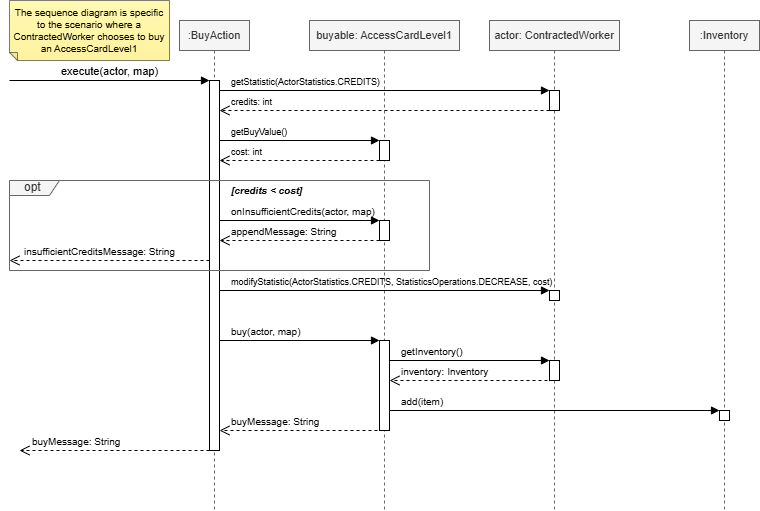

The diagram above was exported from draw.io. Its source (the exported page's mxGraphModel, read from the mxfile embedded in the PNG):
<mxGraphModel dx="821" dy="642" grid="1" gridSize="10" guides="1" tooltips="1" connect="1" arrows="1" fold="1" page="1" pageScale="1" pageWidth="850" pageHeight="1100" math="0" shadow="0">
  <root>
    <mxCell id="0" />
    <mxCell id="1" parent="0" />
    <mxCell id="HEzyUHM1Be7mMjJVDQig-2" parent="1" style="shape=note;whiteSpace=wrap;html=1;backgroundOutline=1;autosizeText=1;fontColor=#000000;darkOpacity=0.05;fillColor=#FFF9B2;strokeColor=default;fillStyle=solid;fontSize=10;direction=west;gradientDirection=north;gradientColor=#FFF2A1;shadow=0;size=8;pointerEvents=1;strokeWidth=0.5;align=center;" value="The sequence diagram is specific to the scenario where a ContractedWorker chooses to buy an AccessCardLevel1" vertex="1">
      <mxGeometry height="60" width="160" x="30" y="130" as="geometry" />
    </mxCell>
    <mxCell id="9Su4J6IWZneScLSmyCjQ-2" parent="1" style="shape=umlLifeline;perimeter=lifelinePerimeter;whiteSpace=wrap;html=1;container=1;dropTarget=0;collapsible=0;recursiveResize=0;outlineConnect=0;portConstraint=eastwest;newEdgeStyle={&quot;curved&quot;:0,&quot;rounded&quot;:0};size=30;fillColor=#f5f5f5;fontColor=#333333;strokeColor=#666666;" value="&lt;font style=&quot;font-size: 11px;&quot;&gt;:BuyAction&lt;/font&gt;" vertex="1">
      <mxGeometry height="490" width="70" x="200" y="150" as="geometry" />
    </mxCell>
    <mxCell id="9Su4J6IWZneScLSmyCjQ-3" parent="9Su4J6IWZneScLSmyCjQ-2" style="html=1;points=[[0,0,0,0,5],[0,1,0,0,-5],[1,0,0,0,5],[1,1,0,0,-5]];perimeter=orthogonalPerimeter;outlineConnect=0;targetShapes=umlLifeline;portConstraint=eastwest;newEdgeStyle={&quot;curved&quot;:0,&quot;rounded&quot;:0};" value="" vertex="1">
      <mxGeometry height="370" width="10" x="30" y="60" as="geometry" />
    </mxCell>
    <mxCell id="9Su4J6IWZneScLSmyCjQ-4" edge="1" parent="1" style="html=1;verticalAlign=bottom;endArrow=block;curved=0;rounded=0;" target="9Su4J6IWZneScLSmyCjQ-3" value="execute(actor, map)">
      <mxGeometry relative="1" width="80" as="geometry">
        <mxPoint x="30" y="210" as="sourcePoint" />
        <mxPoint x="230" y="210" as="targetPoint" />
      </mxGeometry>
    </mxCell>
    <mxCell id="9Su4J6IWZneScLSmyCjQ-6" parent="1" style="shape=umlLifeline;perimeter=lifelinePerimeter;whiteSpace=wrap;html=1;container=1;dropTarget=0;collapsible=0;recursiveResize=0;outlineConnect=0;portConstraint=eastwest;newEdgeStyle={&quot;curved&quot;:0,&quot;rounded&quot;:0};size=30;fillColor=#f5f5f5;fontColor=#333333;strokeColor=#666666;fillStyle=auto;" value="&lt;font style=&quot;font-size: 11px;&quot;&gt;buyable: AccessCardLevel1&lt;/font&gt;" vertex="1">
      <mxGeometry height="490" width="150" x="330" y="150" as="geometry" />
    </mxCell>
    <mxCell id="9Su4J6IWZneScLSmyCjQ-7" parent="9Su4J6IWZneScLSmyCjQ-6" style="html=1;points=[[0,0,0,0,5],[0,1,0,0,-5],[1,0,0,0,5],[1,1,0,0,-5]];perimeter=orthogonalPerimeter;outlineConnect=0;targetShapes=umlLifeline;portConstraint=eastwest;newEdgeStyle={&quot;curved&quot;:0,&quot;rounded&quot;:0};" value="" vertex="1">
      <mxGeometry height="20" width="10" x="70" y="120" as="geometry" />
    </mxCell>
    <mxCell id="9Su4J6IWZneScLSmyCjQ-28" parent="9Su4J6IWZneScLSmyCjQ-6" style="html=1;points=[[0,0,0,0,5],[0,1,0,0,-5],[1,0,0,0,5],[1,1,0,0,-5]];perimeter=orthogonalPerimeter;outlineConnect=0;targetShapes=umlLifeline;portConstraint=eastwest;newEdgeStyle={&quot;curved&quot;:0,&quot;rounded&quot;:0};" value="" vertex="1">
      <mxGeometry height="90" width="10" x="70" y="320" as="geometry" />
    </mxCell>
    <mxCell id="9Su4J6IWZneScLSmyCjQ-5" parent="1" style="shape=umlFrame;whiteSpace=wrap;html=1;pointerEvents=0;width=50;height=15;align=center;fillColor=#f5f5f5;fontColor=#333333;strokeColor=#666666;gradientColor=none;" value="opt&amp;nbsp;" vertex="1">
      <mxGeometry height="90" width="420" x="30" y="310" as="geometry" />
    </mxCell>
    <mxCell id="9Su4J6IWZneScLSmyCjQ-8" parent="1" style="text;html=1;whiteSpace=wrap;strokeColor=none;fillColor=none;align=left;verticalAlign=middle;rounded=0;fontSize=10;" value="&lt;span&gt;&lt;i&gt;&lt;b&gt;[credits &amp;lt; cost]&lt;/b&gt;&lt;/i&gt;&lt;/span&gt;" vertex="1">
      <mxGeometry height="20" width="340" x="250" y="310" as="geometry" />
    </mxCell>
    <mxCell id="9Su4J6IWZneScLSmyCjQ-9" edge="1" parent="1" style="html=1;verticalAlign=bottom;endArrow=block;curved=0;rounded=0;align=left;labelBackgroundColor=none;" target="9Su4J6IWZneScLSmyCjQ-22" value="&lt;font style=&quot;font-size: 10px;&quot;&gt;onInsufficientCredits(actor, map)&lt;/font&gt;">
      <mxGeometry relative="1" width="80" x="-0.8824" as="geometry">
        <mxPoint as="offset" />
        <mxPoint x="240" y="350" as="sourcePoint" />
        <mxPoint x="409.9999999999999" y="350" as="targetPoint" />
      </mxGeometry>
    </mxCell>
    <mxCell id="9Su4J6IWZneScLSmyCjQ-10" edge="1" parent="1" source="9Su4J6IWZneScLSmyCjQ-22" style="html=1;verticalAlign=bottom;endArrow=open;dashed=1;endSize=8;curved=0;rounded=0;align=left;" value="&lt;font style=&quot;font-size: 10px;&quot;&gt;appendMessage: String&lt;/font&gt;">
      <mxGeometry relative="1" x="0.8824" as="geometry">
        <mxPoint as="offset" />
        <mxPoint x="400" y="370" as="sourcePoint" />
        <mxPoint x="240" y="370" as="targetPoint" />
      </mxGeometry>
    </mxCell>
    <mxCell id="9Su4J6IWZneScLSmyCjQ-11" edge="1" parent="1" source="9Su4J6IWZneScLSmyCjQ-3" style="html=1;verticalAlign=bottom;endArrow=open;dashed=1;endSize=8;curved=0;rounded=0;align=left;" value="&lt;div style=&quot;&quot;&gt;&lt;font size=&quot;1&quot;&gt;insufficientCreditsMessage: String&lt;/font&gt;&lt;/div&gt;">
      <mxGeometry relative="1" x="0.8667" as="geometry">
        <mxPoint as="offset" />
        <mxPoint x="225" y="390" as="sourcePoint" />
        <mxPoint x="30" y="390" as="targetPoint" />
      </mxGeometry>
    </mxCell>
    <mxCell id="9Su4J6IWZneScLSmyCjQ-16" edge="1" parent="1" style="html=1;verticalAlign=bottom;endArrow=block;curved=0;rounded=0;labelBackgroundColor=none;align=left;" target="9Su4J6IWZneScLSmyCjQ-19" value="&lt;span style=&quot;text-wrap-mode: wrap;&quot;&gt;&lt;font style=&quot;font-size: 9px;&quot;&gt;getStatistic(ActorStatistics.CREDITS)&lt;/font&gt;&lt;/span&gt;">
      <mxGeometry relative="1" width="80" x="-0.9412" as="geometry">
        <mxPoint as="offset" />
        <mxPoint x="240" y="220" as="sourcePoint" />
        <mxPoint x="380" y="220" as="targetPoint" />
      </mxGeometry>
    </mxCell>
    <mxCell id="9Su4J6IWZneScLSmyCjQ-17" edge="1" parent="1" source="9Su4J6IWZneScLSmyCjQ-19" style="html=1;verticalAlign=bottom;endArrow=open;dashed=1;endSize=8;curved=0;rounded=0;labelBackgroundColor=none;align=left;" value="&lt;font style=&quot;font-size: 9px;&quot;&gt;credits: int&lt;/font&gt;">
      <mxGeometry relative="1" x="0.9412" as="geometry">
        <mxPoint as="offset" />
        <mxPoint x="380" y="240" as="sourcePoint" />
        <mxPoint x="240" y="240" as="targetPoint" />
      </mxGeometry>
    </mxCell>
    <mxCell id="9Su4J6IWZneScLSmyCjQ-18" parent="1" style="shape=umlLifeline;perimeter=lifelinePerimeter;whiteSpace=wrap;html=1;container=1;dropTarget=0;collapsible=0;recursiveResize=0;outlineConnect=0;portConstraint=eastwest;newEdgeStyle={&quot;curved&quot;:0,&quot;rounded&quot;:0};size=30;fillColor=#f5f5f5;fontColor=#333333;strokeColor=#666666;" value="&lt;font style=&quot;font-size: 11px;&quot;&gt;actor: ContractedWorker&lt;/font&gt;" vertex="1">
      <mxGeometry height="490" width="130" x="510" y="150" as="geometry" />
    </mxCell>
    <mxCell id="9Su4J6IWZneScLSmyCjQ-19" parent="9Su4J6IWZneScLSmyCjQ-18" style="html=1;points=[[0,0,0,0,5],[0,1,0,0,-5],[1,0,0,0,5],[1,1,0,0,-5]];perimeter=orthogonalPerimeter;outlineConnect=0;targetShapes=umlLifeline;portConstraint=eastwest;newEdgeStyle={&quot;curved&quot;:0,&quot;rounded&quot;:0};" value="" vertex="1">
      <mxGeometry height="20" width="10" x="60" y="70" as="geometry" />
    </mxCell>
    <mxCell id="9Su4J6IWZneScLSmyCjQ-23" parent="9Su4J6IWZneScLSmyCjQ-18" style="html=1;points=[[0,0,0,0,5],[0,1,0,0,-5],[1,0,0,0,5],[1,1,0,0,-5]];perimeter=orthogonalPerimeter;outlineConnect=0;targetShapes=umlLifeline;portConstraint=eastwest;newEdgeStyle={&quot;curved&quot;:0,&quot;rounded&quot;:0};" value="" vertex="1">
      <mxGeometry height="10" width="10" x="60" y="270" as="geometry" />
    </mxCell>
    <mxCell id="9Su4J6IWZneScLSmyCjQ-32" parent="9Su4J6IWZneScLSmyCjQ-18" style="html=1;points=[[0,0,0,0,5],[0,1,0,0,-5],[1,0,0,0,5],[1,1,0,0,-5]];perimeter=orthogonalPerimeter;outlineConnect=0;targetShapes=umlLifeline;portConstraint=eastwest;newEdgeStyle={&quot;curved&quot;:0,&quot;rounded&quot;:0};" value="" vertex="1">
      <mxGeometry height="20" width="10" x="60" y="340" as="geometry" />
    </mxCell>
    <mxCell id="9Su4J6IWZneScLSmyCjQ-20" edge="1" parent="1" style="html=1;verticalAlign=bottom;endArrow=block;curved=0;rounded=0;labelBackgroundColor=none;align=left;" target="9Su4J6IWZneScLSmyCjQ-7" value="&lt;span style=&quot;text-wrap-mode: wrap;&quot;&gt;&lt;font style=&quot;font-size: 9px;&quot;&gt;getBuyValue()&lt;/font&gt;&lt;/span&gt;">
      <mxGeometry relative="1" width="80" x="-0.875" as="geometry">
        <mxPoint as="offset" />
        <mxPoint x="240" y="270" as="sourcePoint" />
        <mxPoint x="400" y="270" as="targetPoint" />
      </mxGeometry>
    </mxCell>
    <mxCell id="9Su4J6IWZneScLSmyCjQ-21" edge="1" parent="1" source="9Su4J6IWZneScLSmyCjQ-7" style="html=1;verticalAlign=bottom;endArrow=open;dashed=1;endSize=8;curved=0;rounded=0;labelBackgroundColor=none;align=left;" value="&lt;font style=&quot;font-size: 9px;&quot;&gt;cost: int&lt;/font&gt;">
      <mxGeometry relative="1" x="0.875" as="geometry">
        <mxPoint as="offset" />
        <mxPoint x="400" y="290" as="sourcePoint" />
        <mxPoint x="240" y="290" as="targetPoint" />
      </mxGeometry>
    </mxCell>
    <mxCell id="9Su4J6IWZneScLSmyCjQ-22" parent="1" style="html=1;points=[[0,0,0,0,5],[0,1,0,0,-5],[1,0,0,0,5],[1,1,0,0,-5]];perimeter=orthogonalPerimeter;outlineConnect=0;targetShapes=umlLifeline;portConstraint=eastwest;newEdgeStyle={&quot;curved&quot;:0,&quot;rounded&quot;:0};" value="" vertex="1">
      <mxGeometry height="20" width="10" x="400" y="350" as="geometry" />
    </mxCell>
    <mxCell id="9Su4J6IWZneScLSmyCjQ-24" edge="1" parent="1" style="html=1;verticalAlign=bottom;endArrow=block;curved=0;rounded=0;labelBackgroundColor=none;align=left;" target="9Su4J6IWZneScLSmyCjQ-23" value="&lt;div style=&quot;&quot;&gt;&lt;span style=&quot;font-size: 9px; text-wrap-mode: wrap; background-color: transparent; color: light-dark(rgb(0, 0, 0), rgb(255, 255, 255));&quot;&gt;modifyStatistic(ActorStatistics.CREDITS,&amp;nbsp;&lt;/span&gt;&lt;span style=&quot;background-color: transparent; color: light-dark(rgb(0, 0, 0), rgb(255, 255, 255)); font-size: 9px; text-wrap-mode: wrap;&quot;&gt;StatisticsOperations.DECREASE,&amp;nbsp;&lt;/span&gt;&lt;span style=&quot;background-color: transparent; color: light-dark(rgb(0, 0, 0), rgb(255, 255, 255)); font-size: 9px; text-wrap-mode: wrap;&quot;&gt;cost)&lt;/span&gt;&lt;/div&gt;">
      <mxGeometry relative="1" width="80" x="-0.9412" as="geometry">
        <mxPoint as="offset" />
        <mxPoint x="240" y="420" as="sourcePoint" />
        <mxPoint x="580" y="420" as="targetPoint" />
      </mxGeometry>
    </mxCell>
    <mxCell id="9Su4J6IWZneScLSmyCjQ-29" parent="1" style="shape=umlLifeline;perimeter=lifelinePerimeter;whiteSpace=wrap;html=1;container=1;dropTarget=0;collapsible=0;recursiveResize=0;outlineConnect=0;portConstraint=eastwest;newEdgeStyle={&quot;curved&quot;:0,&quot;rounded&quot;:0};size=30;fillColor=#f5f5f5;fontColor=#333333;strokeColor=#666666;" value="&lt;span style=&quot;font-size: 11px;&quot;&gt;:Inventory&lt;/span&gt;" vertex="1">
      <mxGeometry height="490" width="70" x="710" y="150" as="geometry" />
    </mxCell>
    <mxCell id="9Su4J6IWZneScLSmyCjQ-35" parent="9Su4J6IWZneScLSmyCjQ-29" style="html=1;points=[[0,0,0,0,5],[0,1,0,0,-5],[1,0,0,0,5],[1,1,0,0,-5]];perimeter=orthogonalPerimeter;outlineConnect=0;targetShapes=umlLifeline;portConstraint=eastwest;newEdgeStyle={&quot;curved&quot;:0,&quot;rounded&quot;:0};" value="" vertex="1">
      <mxGeometry height="10" width="10" x="30" y="390" as="geometry" />
    </mxCell>
    <mxCell id="9Su4J6IWZneScLSmyCjQ-33" edge="1" parent="1" style="html=1;verticalAlign=bottom;endArrow=block;curved=0;rounded=0;align=left;" value="&lt;font style=&quot;font-size: 10px;&quot;&gt;getInventory()&lt;/font&gt;">
      <mxGeometry relative="1" width="80" x="-0.8824" as="geometry">
        <mxPoint as="offset" />
        <mxPoint x="410" y="490" as="sourcePoint" />
        <mxPoint x="570" y="490" as="targetPoint" />
      </mxGeometry>
    </mxCell>
    <mxCell id="9Su4J6IWZneScLSmyCjQ-34" edge="1" parent="1" source="9Su4J6IWZneScLSmyCjQ-28" style="html=1;verticalAlign=bottom;endArrow=block;curved=0;rounded=0;align=left;" value="&lt;font style=&quot;font-size: 10px;&quot;&gt;add(item)&lt;/font&gt;">
      <mxGeometry relative="1" width="80" x="-0.9429" as="geometry">
        <mxPoint as="offset" />
        <mxPoint x="600" y="540" as="sourcePoint" />
        <mxPoint x="740" y="540" as="targetPoint" />
      </mxGeometry>
    </mxCell>
    <mxCell id="9Su4J6IWZneScLSmyCjQ-36" edge="1" parent="1" style="html=1;verticalAlign=bottom;endArrow=open;dashed=1;endSize=8;curved=0;rounded=0;align=left;" value="&lt;span style=&quot;font-size: 10px;&quot;&gt;inventory: Inventory&lt;/span&gt;">
      <mxGeometry relative="1" x="0.8824" as="geometry">
        <mxPoint as="offset" />
        <mxPoint x="580" y="510" as="sourcePoint" />
        <mxPoint x="410" y="510" as="targetPoint" />
      </mxGeometry>
    </mxCell>
    <mxCell id="9Su4J6IWZneScLSmyCjQ-37" edge="1" parent="1" style="html=1;verticalAlign=bottom;endArrow=open;dashed=1;endSize=8;curved=0;rounded=0;align=left;" value="&lt;span style=&quot;font-size: 10px;&quot;&gt;buyMessage: String&lt;/span&gt;">
      <mxGeometry relative="1" x="0.8824" as="geometry">
        <mxPoint as="offset" />
        <mxPoint x="410" y="560" as="sourcePoint" />
        <mxPoint x="240" y="560" as="targetPoint" />
      </mxGeometry>
    </mxCell>
    <mxCell id="9Su4J6IWZneScLSmyCjQ-38" edge="1" parent="1" style="html=1;verticalAlign=bottom;endArrow=open;dashed=1;endSize=8;curved=0;rounded=0;align=left;" value="&lt;span style=&quot;font-size: 10px;&quot;&gt;buyMessage: String&lt;/span&gt;">
      <mxGeometry relative="1" x="0.8824" as="geometry">
        <mxPoint as="offset" />
        <mxPoint x="230" y="580" as="sourcePoint" />
        <mxPoint x="40" y="580" as="targetPoint" />
      </mxGeometry>
    </mxCell>
    <mxCell id="9Su4J6IWZneScLSmyCjQ-27" edge="1" parent="1" source="9Su4J6IWZneScLSmyCjQ-3" style="html=1;verticalAlign=bottom;endArrow=block;curved=0;rounded=0;align=left;" target="9Su4J6IWZneScLSmyCjQ-28" value="&lt;font style=&quot;font-size: 10px;&quot;&gt;buy(actor, map)&lt;/font&gt;">
      <mxGeometry relative="1" width="80" x="-0.8824" as="geometry">
        <mxPoint as="offset" />
        <mxPoint x="250" y="470" as="sourcePoint" />
        <mxPoint x="389.9999999999999" y="470" as="targetPoint" />
      </mxGeometry>
    </mxCell>
  </root>
</mxGraphModel>